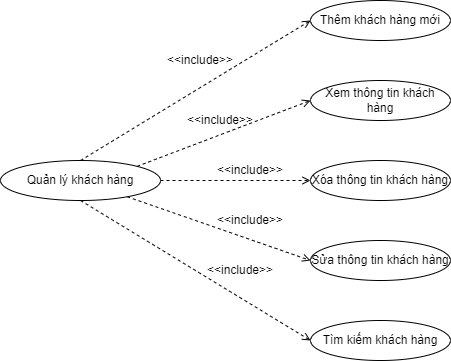

The diagram above was exported from draw.io. Its source (the exported page's mxGraphModel, read from the mxfile embedded in the PNG):
<mxGraphModel dx="880" dy="395" grid="1" gridSize="10" guides="1" tooltips="1" connect="1" arrows="1" fold="1" page="1" pageScale="1" pageWidth="827" pageHeight="1169" math="0" shadow="0">
  <root>
    <mxCell id="0" />
    <mxCell id="1" parent="0" />
    <mxCell id="9_b6EMLui45GdKTBq4r7-1" style="edgeStyle=none;rounded=0;orthogonalLoop=1;jettySize=auto;html=1;entryX=0;entryY=0.5;entryDx=0;entryDy=0;dashed=1;endArrow=open;endFill=0;exitX=0.5;exitY=0;exitDx=0;exitDy=0;" edge="1" parent="1" source="9_b6EMLui45GdKTBq4r7-4" target="9_b6EMLui45GdKTBq4r7-5">
      <mxGeometry relative="1" as="geometry" />
    </mxCell>
    <mxCell id="9_b6EMLui45GdKTBq4r7-2" style="edgeStyle=none;rounded=0;orthogonalLoop=1;jettySize=auto;html=1;exitX=1;exitY=0;exitDx=0;exitDy=0;entryX=0;entryY=0.5;entryDx=0;entryDy=0;dashed=1;endArrow=open;endFill=0;" edge="1" parent="1" source="9_b6EMLui45GdKTBq4r7-4" target="9_b6EMLui45GdKTBq4r7-6">
      <mxGeometry relative="1" as="geometry" />
    </mxCell>
    <mxCell id="9_b6EMLui45GdKTBq4r7-3" style="edgeStyle=none;rounded=0;orthogonalLoop=1;jettySize=auto;html=1;entryX=0;entryY=0.5;entryDx=0;entryDy=0;dashed=1;endArrow=open;endFill=0;exitX=1;exitY=0.5;exitDx=0;exitDy=0;" edge="1" parent="1" source="9_b6EMLui45GdKTBq4r7-4" target="9_b6EMLui45GdKTBq4r7-7">
      <mxGeometry relative="1" as="geometry" />
    </mxCell>
    <mxCell id="aOMeIVG8uoIbKIw6CT4y-2" style="edgeStyle=none;rounded=0;orthogonalLoop=1;jettySize=auto;html=1;entryX=0;entryY=0.5;entryDx=0;entryDy=0;dashed=1;endArrow=open;endFill=0;" edge="1" parent="1" source="9_b6EMLui45GdKTBq4r7-4" target="aOMeIVG8uoIbKIw6CT4y-1">
      <mxGeometry relative="1" as="geometry" />
    </mxCell>
    <mxCell id="aOMeIVG8uoIbKIw6CT4y-13" style="edgeStyle=none;rounded=0;orthogonalLoop=1;jettySize=auto;html=1;exitX=0.5;exitY=1;exitDx=0;exitDy=0;entryX=0;entryY=0.5;entryDx=0;entryDy=0;dashed=1;endArrow=open;endFill=0;" edge="1" parent="1" source="9_b6EMLui45GdKTBq4r7-4" target="aOMeIVG8uoIbKIw6CT4y-8">
      <mxGeometry relative="1" as="geometry" />
    </mxCell>
    <mxCell id="9_b6EMLui45GdKTBq4r7-4" value="Quản lý khách hàng" style="ellipse;whiteSpace=wrap;html=1;" vertex="1" parent="1">
      <mxGeometry x="90" y="200" width="160" height="40" as="geometry" />
    </mxCell>
    <mxCell id="9_b6EMLui45GdKTBq4r7-5" value="Thêm khách hàng mới" style="ellipse;whiteSpace=wrap;html=1;" vertex="1" parent="1">
      <mxGeometry x="400" y="40" width="140" height="40" as="geometry" />
    </mxCell>
    <mxCell id="9_b6EMLui45GdKTBq4r7-6" value="Xem thông tin khách hàng" style="ellipse;whiteSpace=wrap;html=1;" vertex="1" parent="1">
      <mxGeometry x="400" y="120" width="140" height="40" as="geometry" />
    </mxCell>
    <mxCell id="9_b6EMLui45GdKTBq4r7-7" value="Xóa thông tin khách hàng" style="ellipse;whiteSpace=wrap;html=1;" vertex="1" parent="1">
      <mxGeometry x="400" y="200" width="140" height="40" as="geometry" />
    </mxCell>
    <mxCell id="9_b6EMLui45GdKTBq4r7-8" value="&amp;lt;&amp;lt;include&amp;gt;&amp;gt;" style="text;html=1;strokeColor=none;fillColor=none;align=center;verticalAlign=middle;whiteSpace=wrap;rounded=0;" vertex="1" parent="1">
      <mxGeometry x="260" y="90" width="60" height="20" as="geometry" />
    </mxCell>
    <mxCell id="9_b6EMLui45GdKTBq4r7-9" style="edgeStyle=none;rounded=0;orthogonalLoop=1;jettySize=auto;html=1;exitX=0.25;exitY=0;exitDx=0;exitDy=0;dashed=1;endArrow=open;endFill=0;" edge="1" parent="1" source="9_b6EMLui45GdKTBq4r7-8" target="9_b6EMLui45GdKTBq4r7-8">
      <mxGeometry relative="1" as="geometry" />
    </mxCell>
    <mxCell id="9_b6EMLui45GdKTBq4r7-10" value="&amp;lt;&amp;lt;include&amp;gt;&amp;gt;" style="text;html=1;strokeColor=none;fillColor=none;align=center;verticalAlign=middle;whiteSpace=wrap;rounded=0;" vertex="1" parent="1">
      <mxGeometry x="280" y="150" width="60" height="20" as="geometry" />
    </mxCell>
    <mxCell id="9_b6EMLui45GdKTBq4r7-11" value="&amp;lt;&amp;lt;include&amp;gt;&amp;gt;" style="text;html=1;strokeColor=none;fillColor=none;align=center;verticalAlign=middle;whiteSpace=wrap;rounded=0;" vertex="1" parent="1">
      <mxGeometry x="310" y="200" width="60" height="20" as="geometry" />
    </mxCell>
    <mxCell id="aOMeIVG8uoIbKIw6CT4y-1" value="Sửa thông tin khách hàng" style="ellipse;whiteSpace=wrap;html=1;" vertex="1" parent="1">
      <mxGeometry x="400" y="280" width="140" height="40" as="geometry" />
    </mxCell>
    <mxCell id="aOMeIVG8uoIbKIw6CT4y-3" value="&amp;lt;&amp;lt;include&amp;gt;&amp;gt;" style="text;html=1;strokeColor=none;fillColor=none;align=center;verticalAlign=middle;whiteSpace=wrap;rounded=0;" vertex="1" parent="1">
      <mxGeometry x="300" y="300" width="60" height="20" as="geometry" />
    </mxCell>
    <mxCell id="aOMeIVG8uoIbKIw6CT4y-6" style="edgeStyle=none;rounded=0;orthogonalLoop=1;jettySize=auto;html=1;exitX=0.5;exitY=0;exitDx=0;exitDy=0;dashed=1;endArrow=open;endFill=0;" edge="1" parent="1" source="9_b6EMLui45GdKTBq4r7-10" target="9_b6EMLui45GdKTBq4r7-10">
      <mxGeometry relative="1" as="geometry" />
    </mxCell>
    <mxCell id="aOMeIVG8uoIbKIw6CT4y-8" value="Tìm kiếm khách hàng" style="ellipse;whiteSpace=wrap;html=1;" vertex="1" parent="1">
      <mxGeometry x="400" y="360" width="140" height="40" as="geometry" />
    </mxCell>
    <mxCell id="aOMeIVG8uoIbKIw6CT4y-15" value="&amp;lt;&amp;lt;include&amp;gt;&amp;gt;" style="text;html=1;strokeColor=none;fillColor=none;align=center;verticalAlign=middle;whiteSpace=wrap;rounded=0;" vertex="1" parent="1">
      <mxGeometry x="310" y="250" width="60" height="20" as="geometry" />
    </mxCell>
  </root>
</mxGraphModel>